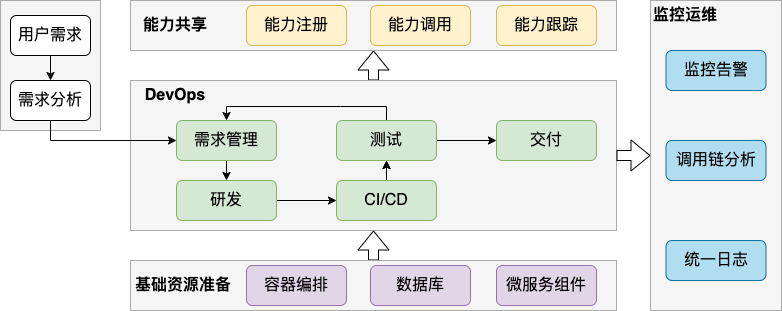

The diagram above was exported from draw.io. Its source (the exported page's mxGraphModel, read from the mxfile embedded in the PNG):
<mxGraphModel dx="902" dy="621" grid="1" gridSize="10" guides="1" tooltips="1" connect="1" arrows="1" fold="1" page="1" pageScale="1" pageWidth="827" pageHeight="1169" math="0" shadow="0">
  <root>
    <mxCell id="0" />
    <mxCell id="1" parent="0" />
    <mxCell id="kxL2UeondH3INj15TPCs-1" value="" style="rounded=0;whiteSpace=wrap;html=1;fontSize=16;fillColor=#f5f5f5;fontColor=#333333;strokeColor=#ABABAB;labelBackgroundColor=none;" vertex="1" parent="1">
      <mxGeometry x="23" y="160" width="100" height="130" as="geometry" />
    </mxCell>
    <mxCell id="kxL2UeondH3INj15TPCs-2" value="" style="rounded=0;whiteSpace=wrap;html=1;fontSize=16;fillColor=#f5f5f5;fontColor=#333333;strokeColor=#ABABAB;labelBackgroundColor=none;" vertex="1" parent="1">
      <mxGeometry x="673" y="160" width="131" height="310" as="geometry" />
    </mxCell>
    <mxCell id="kxL2UeondH3INj15TPCs-3" value="" style="edgeStyle=orthogonalEdgeStyle;rounded=0;orthogonalLoop=1;jettySize=auto;html=1;exitX=0.5;exitY=0;exitDx=0;exitDy=0;entryX=0.5;entryY=1;entryDx=0;entryDy=0;labelBackgroundColor=none;fontSize=17;shape=flexArrow;" edge="1" parent="1" source="kxL2UeondH3INj15TPCs-4" target="kxL2UeondH3INj15TPCs-22">
      <mxGeometry x="-0.3119" y="12" relative="1" as="geometry">
        <mxPoint x="351" y="240" as="sourcePoint" />
        <mxPoint x="350.93000000000006" y="210.8499999999999" as="targetPoint" />
        <mxPoint as="offset" />
      </mxGeometry>
    </mxCell>
    <mxCell id="kxL2UeondH3INj15TPCs-4" value="" style="rounded=0;whiteSpace=wrap;html=1;fontSize=16;fillColor=#f5f5f5;fontColor=#333333;strokeColor=#ABABAB;labelBackgroundColor=none;" vertex="1" parent="1">
      <mxGeometry x="153" y="240" width="486" height="150" as="geometry" />
    </mxCell>
    <mxCell id="kxL2UeondH3INj15TPCs-5" value="" style="edgeStyle=orthogonalEdgeStyle;orthogonalLoop=1;jettySize=auto;html=1;exitX=0.5;exitY=1;exitDx=0;exitDy=0;entryX=0.5;entryY=0;entryDx=0;entryDy=0;fontSize=16;labelBackgroundColor=none;rounded=0;" edge="1" parent="1" source="kxL2UeondH3INj15TPCs-6" target="kxL2UeondH3INj15TPCs-8">
      <mxGeometry y="-20" relative="1" as="geometry">
        <mxPoint as="offset" />
      </mxGeometry>
    </mxCell>
    <mxCell id="kxL2UeondH3INj15TPCs-6" value="需求管理" style="rounded=1;whiteSpace=wrap;html=1;fontSize=16;fillColor=#d5e8d4;strokeColor=#82b366;labelBackgroundColor=none;" vertex="1" parent="1">
      <mxGeometry x="199" y="280" width="100" height="40" as="geometry" />
    </mxCell>
    <mxCell id="kxL2UeondH3INj15TPCs-7" value="" style="edgeStyle=orthogonalEdgeStyle;orthogonalLoop=1;jettySize=auto;html=1;exitX=1;exitY=0.5;exitDx=0;exitDy=0;entryX=0;entryY=0.5;entryDx=0;entryDy=0;fontSize=16;labelBackgroundColor=none;rounded=0;" edge="1" parent="1" source="kxL2UeondH3INj15TPCs-8" target="kxL2UeondH3INj15TPCs-12">
      <mxGeometry relative="1" as="geometry" />
    </mxCell>
    <mxCell id="kxL2UeondH3INj15TPCs-8" value="研发" style="rounded=1;whiteSpace=wrap;html=1;fontSize=16;fillColor=#d5e8d4;strokeColor=#82b366;labelBackgroundColor=none;" vertex="1" parent="1">
      <mxGeometry x="199" y="340" width="100" height="40" as="geometry" />
    </mxCell>
    <mxCell id="kxL2UeondH3INj15TPCs-9" value="" style="edgeStyle=orthogonalEdgeStyle;rounded=0;orthogonalLoop=1;jettySize=auto;html=1;exitX=1;exitY=0.5;exitDx=0;exitDy=0;fontSize=16;startArrow=none;entryX=0;entryY=0.5;entryDx=0;entryDy=0;labelBackgroundColor=none;shape=flexArrow;" edge="1" parent="1" source="kxL2UeondH3INj15TPCs-4" target="kxL2UeondH3INj15TPCs-2">
      <mxGeometry x="0.44" y="10" relative="1" as="geometry">
        <mxPoint as="offset" />
      </mxGeometry>
    </mxCell>
    <mxCell id="kxL2UeondH3INj15TPCs-10" style="edgeStyle=orthogonalEdgeStyle;rounded=0;orthogonalLoop=1;jettySize=auto;html=1;exitX=0.5;exitY=0;exitDx=0;exitDy=0;entryX=0.5;entryY=1;entryDx=0;entryDy=0;labelBackgroundColor=none;fontSize=17;" edge="1" parent="1" source="kxL2UeondH3INj15TPCs-12" target="kxL2UeondH3INj15TPCs-17">
      <mxGeometry relative="1" as="geometry" />
    </mxCell>
    <mxCell id="kxL2UeondH3INj15TPCs-11" value="" style="edgeStyle=orthogonalEdgeStyle;orthogonalLoop=1;jettySize=auto;html=1;labelBackgroundColor=none;fontSize=17;rounded=0;" edge="1" parent="1" source="kxL2UeondH3INj15TPCs-12" target="kxL2UeondH3INj15TPCs-17">
      <mxGeometry x="0.6667" y="14" relative="1" as="geometry">
        <mxPoint y="1" as="offset" />
      </mxGeometry>
    </mxCell>
    <mxCell id="kxL2UeondH3INj15TPCs-12" value="CI/CD" style="rounded=1;whiteSpace=wrap;html=1;fontSize=16;fillColor=#d5e8d4;strokeColor=#82b366;labelBackgroundColor=none;" vertex="1" parent="1">
      <mxGeometry x="359" y="340" width="100" height="40" as="geometry" />
    </mxCell>
    <mxCell id="kxL2UeondH3INj15TPCs-13" value="监控告警" style="rounded=1;whiteSpace=wrap;html=1;fontSize=16;fillColor=#b1ddf0;strokeColor=#10739e;labelBackgroundColor=none;" vertex="1" parent="1">
      <mxGeometry x="688.5" y="210" width="100" height="40" as="geometry" />
    </mxCell>
    <mxCell id="kxL2UeondH3INj15TPCs-14" value="&lt;b&gt;DevOps&lt;/b&gt;" style="rounded=0;whiteSpace=wrap;html=1;fontSize=16;fillColor=none;strokeColor=none;labelBackgroundColor=none;" vertex="1" parent="1">
      <mxGeometry x="163" y="245" width="70" height="20" as="geometry" />
    </mxCell>
    <mxCell id="kxL2UeondH3INj15TPCs-15" value="" style="edgeStyle=orthogonalEdgeStyle;orthogonalLoop=1;jettySize=auto;html=1;exitX=0.5;exitY=0;exitDx=0;exitDy=0;entryX=0.5;entryY=0;entryDx=0;entryDy=0;labelBackgroundColor=none;fontSize=17;rounded=0;" edge="1" parent="1" source="kxL2UeondH3INj15TPCs-17" target="kxL2UeondH3INj15TPCs-6">
      <mxGeometry x="0.0444" y="-10" relative="1" as="geometry">
        <mxPoint x="363.0000000000001" y="276" as="sourcePoint" />
        <mxPoint x="223" y="276" as="targetPoint" />
        <Array as="points">
          <mxPoint x="363" y="266" />
          <mxPoint x="223" y="266" />
        </Array>
        <mxPoint as="offset" />
      </mxGeometry>
    </mxCell>
    <mxCell id="kxL2UeondH3INj15TPCs-16" value="" style="edgeStyle=orthogonalEdgeStyle;orthogonalLoop=1;jettySize=auto;html=1;exitX=1;exitY=0.5;exitDx=0;exitDy=0;entryX=0;entryY=0.5;entryDx=0;entryDy=0;labelBackgroundColor=none;fontSize=17;rounded=0;" edge="1" parent="1" source="kxL2UeondH3INj15TPCs-17" target="kxL2UeondH3INj15TPCs-18">
      <mxGeometry x="0.0667" y="10" relative="1" as="geometry">
        <mxPoint as="offset" />
      </mxGeometry>
    </mxCell>
    <mxCell id="kxL2UeondH3INj15TPCs-17" value="&lt;span&gt;测试&lt;/span&gt;" style="rounded=1;whiteSpace=wrap;html=1;fontSize=16;fillColor=#d5e8d4;strokeColor=#82b366;labelBackgroundColor=none;" vertex="1" parent="1">
      <mxGeometry x="359" y="280" width="100" height="40" as="geometry" />
    </mxCell>
    <mxCell id="kxL2UeondH3INj15TPCs-18" value="交付" style="rounded=1;whiteSpace=wrap;html=1;fontSize=16;fillColor=#d5e8d4;strokeColor=#82b366;labelBackgroundColor=none;" vertex="1" parent="1">
      <mxGeometry x="519" y="280" width="100" height="40" as="geometry" />
    </mxCell>
    <mxCell id="kxL2UeondH3INj15TPCs-19" value="&lt;b&gt;监控运维&lt;/b&gt;" style="rounded=0;whiteSpace=wrap;html=1;fontSize=16;fillColor=none;strokeColor=none;labelBackgroundColor=none;" vertex="1" parent="1">
      <mxGeometry x="673" y="165" width="70" height="20" as="geometry" />
    </mxCell>
    <mxCell id="kxL2UeondH3INj15TPCs-20" value="调用链分析" style="rounded=1;whiteSpace=wrap;html=1;fontSize=16;fillColor=#b1ddf0;strokeColor=#10739e;labelBackgroundColor=none;" vertex="1" parent="1">
      <mxGeometry x="688.5" y="300" width="100" height="40" as="geometry" />
    </mxCell>
    <mxCell id="kxL2UeondH3INj15TPCs-21" value="统一日志" style="rounded=1;whiteSpace=wrap;html=1;fontSize=16;fillColor=#b1ddf0;strokeColor=#10739e;labelBackgroundColor=none;" vertex="1" parent="1">
      <mxGeometry x="688.5" y="400" width="100" height="40" as="geometry" />
    </mxCell>
    <mxCell id="kxL2UeondH3INj15TPCs-22" value="" style="rounded=0;whiteSpace=wrap;html=1;fontSize=16;fillColor=#f5f5f5;fontColor=#333333;strokeColor=#ABABAB;labelBackgroundColor=none;" vertex="1" parent="1">
      <mxGeometry x="153" y="160" width="486" height="50" as="geometry" />
    </mxCell>
    <mxCell id="kxL2UeondH3INj15TPCs-23" value="&lt;b&gt;能力共享&lt;/b&gt;" style="rounded=0;whiteSpace=wrap;html=1;fontSize=16;fillColor=none;strokeColor=none;labelBackgroundColor=none;" vertex="1" parent="1">
      <mxGeometry x="163" y="175" width="70" height="20" as="geometry" />
    </mxCell>
    <mxCell id="kxL2UeondH3INj15TPCs-24" value="能力注册" style="rounded=1;whiteSpace=wrap;html=1;fontSize=16;fillColor=#fff2cc;strokeColor=#d6b656;labelBackgroundColor=none;" vertex="1" parent="1">
      <mxGeometry x="269" y="165" width="100" height="40" as="geometry" />
    </mxCell>
    <mxCell id="kxL2UeondH3INj15TPCs-25" value="能力调用" style="rounded=1;whiteSpace=wrap;html=1;fontSize=16;fillColor=#fff2cc;strokeColor=#d6b656;labelBackgroundColor=none;" vertex="1" parent="1">
      <mxGeometry x="393" y="165" width="100" height="40" as="geometry" />
    </mxCell>
    <mxCell id="kxL2UeondH3INj15TPCs-26" value="能力跟踪" style="rounded=1;whiteSpace=wrap;html=1;fontSize=16;fillColor=#fff2cc;strokeColor=#d6b656;labelBackgroundColor=none;" vertex="1" parent="1">
      <mxGeometry x="519" y="165" width="100" height="40" as="geometry" />
    </mxCell>
    <mxCell id="kxL2UeondH3INj15TPCs-27" value="" style="edgeStyle=orthogonalEdgeStyle;rounded=0;orthogonalLoop=1;jettySize=auto;html=1;exitX=0.5;exitY=0;exitDx=0;exitDy=0;entryX=0.5;entryY=1;entryDx=0;entryDy=0;labelBackgroundColor=none;fontSize=17;shape=flexArrow;" edge="1" parent="1" source="kxL2UeondH3INj15TPCs-28" target="kxL2UeondH3INj15TPCs-4">
      <mxGeometry x="-0.3374" y="15" relative="1" as="geometry">
        <mxPoint x="350.50000000000045" y="420" as="sourcePoint" />
        <mxPoint x="351.02" y="390.5999999999999" as="targetPoint" />
        <mxPoint as="offset" />
      </mxGeometry>
    </mxCell>
    <mxCell id="kxL2UeondH3INj15TPCs-28" value="" style="rounded=0;whiteSpace=wrap;html=1;fontSize=16;fillColor=#f5f5f5;fontColor=#333333;strokeColor=#ABABAB;labelBackgroundColor=none;" vertex="1" parent="1">
      <mxGeometry x="153" y="420" width="486" height="50" as="geometry" />
    </mxCell>
    <mxCell id="kxL2UeondH3INj15TPCs-29" value="&lt;b&gt;基础资源准备&lt;/b&gt;" style="rounded=0;whiteSpace=wrap;html=1;fontSize=16;fillColor=none;strokeColor=none;labelBackgroundColor=none;" vertex="1" parent="1">
      <mxGeometry x="153" y="435" width="106" height="20" as="geometry" />
    </mxCell>
    <mxCell id="kxL2UeondH3INj15TPCs-30" value="容器编排" style="rounded=1;whiteSpace=wrap;html=1;fontSize=16;fillColor=#e1d5e7;strokeColor=#9673a6;labelBackgroundColor=none;" vertex="1" parent="1">
      <mxGeometry x="269" y="425" width="100" height="40" as="geometry" />
    </mxCell>
    <mxCell id="kxL2UeondH3INj15TPCs-31" value="数据库" style="rounded=1;whiteSpace=wrap;html=1;fontSize=16;fillColor=#e1d5e7;strokeColor=#9673a6;labelBackgroundColor=none;" vertex="1" parent="1">
      <mxGeometry x="393" y="425" width="100" height="40" as="geometry" />
    </mxCell>
    <mxCell id="kxL2UeondH3INj15TPCs-32" value="微服务组件" style="rounded=1;whiteSpace=wrap;html=1;fontSize=16;fillColor=#e1d5e7;strokeColor=#9673a6;labelBackgroundColor=none;" vertex="1" parent="1">
      <mxGeometry x="519" y="425" width="100" height="40" as="geometry" />
    </mxCell>
    <mxCell id="kxL2UeondH3INj15TPCs-33" style="edgeStyle=orthogonalEdgeStyle;rounded=0;orthogonalLoop=1;jettySize=auto;html=1;exitX=0.5;exitY=1;exitDx=0;exitDy=0;entryX=0.5;entryY=0;entryDx=0;entryDy=0;endArrow=classic;endFill=1;strokeColor=#080808;" edge="1" parent="1" source="kxL2UeondH3INj15TPCs-34" target="kxL2UeondH3INj15TPCs-36">
      <mxGeometry relative="1" as="geometry" />
    </mxCell>
    <mxCell id="kxL2UeondH3INj15TPCs-34" value="用户需求" style="rounded=1;whiteSpace=wrap;html=1;fontSize=16;labelBackgroundColor=none;" vertex="1" parent="1">
      <mxGeometry x="33" y="175" width="80" height="40" as="geometry" />
    </mxCell>
    <mxCell id="kxL2UeondH3INj15TPCs-35" style="edgeStyle=orthogonalEdgeStyle;rounded=0;orthogonalLoop=1;jettySize=auto;html=1;exitX=0.5;exitY=1;exitDx=0;exitDy=0;entryX=0;entryY=0.5;entryDx=0;entryDy=0;endArrow=classic;endFill=1;strokeColor=#080808;" edge="1" parent="1" source="kxL2UeondH3INj15TPCs-36" target="kxL2UeondH3INj15TPCs-6">
      <mxGeometry relative="1" as="geometry" />
    </mxCell>
    <mxCell id="kxL2UeondH3INj15TPCs-36" value="需求分析" style="rounded=1;whiteSpace=wrap;html=1;fontSize=16;labelBackgroundColor=none;" vertex="1" parent="1">
      <mxGeometry x="33" y="240" width="80" height="40" as="geometry" />
    </mxCell>
  </root>
</mxGraphModel>